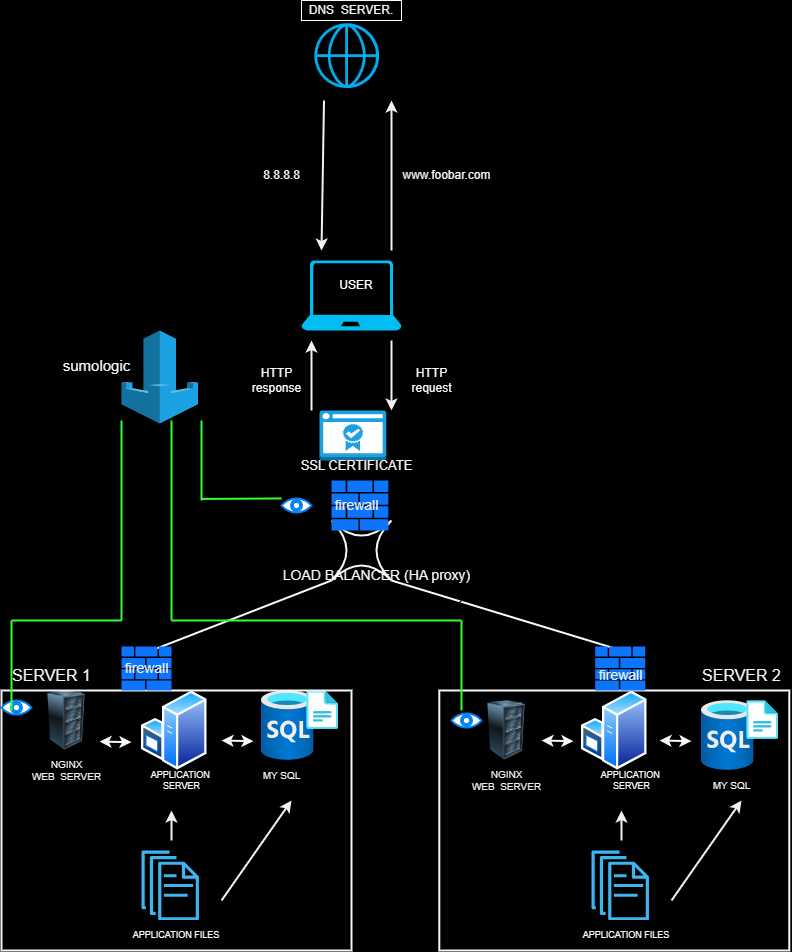

The diagram above was exported from draw.io. Its source (the exported page's mxGraphModel, read from the mxfile embedded in the PNG):
<mxGraphModel dx="983" dy="694" grid="1" gridSize="10" guides="1" tooltips="1" connect="1" arrows="1" fold="1" page="1" pageScale="1" pageWidth="850" pageHeight="1100" background="#000000" math="0" shadow="0">
  <root>
    <mxCell id="0" />
    <mxCell id="1" parent="0" />
    <mxCell id="7es05JBVJRwuDecaKRFM-1" value="" style="image;html=1;image=img/lib/clip_art/computers/Server_Rack_128x128.png" vertex="1" parent="1">
      <mxGeometry x="70" y="710" width="70" height="60" as="geometry" />
    </mxCell>
    <mxCell id="7es05JBVJRwuDecaKRFM-2" value="NGINX&lt;br style=&quot;font-size: 10px;&quot;&gt;WEB&amp;nbsp; SERVER" style="text;html=1;align=center;verticalAlign=middle;resizable=0;points=[];autosize=1;strokeColor=none;fillColor=none;fontColor=#F2F2F2;fontSize=10;" vertex="1" parent="1">
      <mxGeometry x="60" y="770" width="90" height="40" as="geometry" />
    </mxCell>
    <mxCell id="7es05JBVJRwuDecaKRFM-3" value="" style="image;aspect=fixed;perimeter=ellipsePerimeter;html=1;align=center;shadow=0;dashed=0;spacingTop=3;image=img/lib/active_directory/windows_server.svg;" vertex="1" parent="1">
      <mxGeometry x="180" y="710" width="65.6" height="80" as="geometry" />
    </mxCell>
    <mxCell id="7es05JBVJRwuDecaKRFM-4" value="" style="image;aspect=fixed;html=1;points=[];align=center;fontSize=12;image=img/lib/azure2/databases/SQL_Server_Registries.svg;" vertex="1" parent="1">
      <mxGeometry x="300" y="710" width="76.78" height="70" as="geometry" />
    </mxCell>
    <mxCell id="7es05JBVJRwuDecaKRFM-5" value="" style="sketch=0;outlineConnect=0;dashed=0;verticalLabelPosition=bottom;verticalAlign=top;align=center;html=1;fontSize=12;fontStyle=0;aspect=fixed;pointerEvents=1;shape=mxgraph.aws4.documents;fillColor=#3FB5F0;strokeColor=#000000;" vertex="1" parent="1">
      <mxGeometry x="180" y="870" width="57.44" height="70" as="geometry" />
    </mxCell>
    <mxCell id="7es05JBVJRwuDecaKRFM-6" value="" style="image;html=1;image=img/lib/clip_art/computers/Server_Rack_128x128.png" vertex="1" parent="1">
      <mxGeometry x="510" y="720" width="70" height="60" as="geometry" />
    </mxCell>
    <mxCell id="7es05JBVJRwuDecaKRFM-7" value="" style="image;aspect=fixed;perimeter=ellipsePerimeter;html=1;align=center;shadow=0;dashed=0;spacingTop=3;image=img/lib/active_directory/windows_server.svg;" vertex="1" parent="1">
      <mxGeometry x="620" y="710" width="65.6" height="80" as="geometry" />
    </mxCell>
    <mxCell id="7es05JBVJRwuDecaKRFM-8" value="" style="image;aspect=fixed;html=1;points=[];align=center;fontSize=12;image=img/lib/azure2/databases/SQL_Server_Registries.svg;" vertex="1" parent="1">
      <mxGeometry x="740" y="720" width="76.78" height="70" as="geometry" />
    </mxCell>
    <mxCell id="7es05JBVJRwuDecaKRFM-9" value="" style="sketch=0;outlineConnect=0;dashed=0;verticalLabelPosition=bottom;verticalAlign=top;align=center;html=1;fontSize=12;fontStyle=0;aspect=fixed;pointerEvents=1;shape=mxgraph.aws4.documents;fillColor=#3FB5F0;strokeColor=#000000;" vertex="1" parent="1">
      <mxGeometry x="630" y="870" width="57.44" height="70" as="geometry" />
    </mxCell>
    <mxCell id="7es05JBVJRwuDecaKRFM-10" value="&lt;font color=&quot;#fcfcfc&quot; style=&quot;font-size: 9px;&quot;&gt;APPLICATION&amp;nbsp;&lt;br style=&quot;font-size: 9px;&quot;&gt;SERVER&lt;br style=&quot;font-size: 9px;&quot;&gt;&lt;/font&gt;" style="text;html=1;align=center;verticalAlign=middle;resizable=0;points=[];autosize=1;strokeColor=none;fillColor=none;fontSize=9;" vertex="1" parent="1">
      <mxGeometry x="180" y="780" width="80" height="40" as="geometry" />
    </mxCell>
    <mxCell id="7es05JBVJRwuDecaKRFM-11" value="&lt;font color=&quot;#f5f5f5&quot; style=&quot;font-size: 10px;&quot;&gt;MY SQL&lt;/font&gt;" style="text;html=1;align=center;verticalAlign=middle;resizable=0;points=[];autosize=1;strokeColor=none;fillColor=none;fontSize=10;" vertex="1" parent="1">
      <mxGeometry x="290" y="780" width="60" height="30" as="geometry" />
    </mxCell>
    <mxCell id="7es05JBVJRwuDecaKRFM-12" value="APPLICATION FILES" style="whiteSpace=wrap;html=1;fillColor=none;fontColor=#FFFFFF;fontSize=9;" vertex="1" parent="1">
      <mxGeometry x="170" y="940" width="90" height="30" as="geometry" />
    </mxCell>
    <mxCell id="7es05JBVJRwuDecaKRFM-13" value="APPLICATION FILES" style="whiteSpace=wrap;html=1;fillColor=none;fontColor=#FFFFFF;fontSize=9;" vertex="1" parent="1">
      <mxGeometry x="620" y="940" width="90" height="30" as="geometry" />
    </mxCell>
    <mxCell id="7es05JBVJRwuDecaKRFM-14" value="&lt;font color=&quot;#f5f5f5&quot; style=&quot;font-size: 10px;&quot;&gt;MY SQL&lt;/font&gt;" style="text;html=1;align=center;verticalAlign=middle;resizable=0;points=[];autosize=1;strokeColor=none;fillColor=none;fontSize=10;" vertex="1" parent="1">
      <mxGeometry x="740" y="790" width="60" height="30" as="geometry" />
    </mxCell>
    <mxCell id="7es05JBVJRwuDecaKRFM-15" value="&lt;font color=&quot;#fcfcfc&quot; style=&quot;font-size: 9px;&quot;&gt;APPLICATION&amp;nbsp;&lt;br style=&quot;font-size: 9px;&quot;&gt;SERVER&lt;br style=&quot;font-size: 9px;&quot;&gt;&lt;/font&gt;" style="text;html=1;align=center;verticalAlign=middle;resizable=0;points=[];autosize=1;strokeColor=none;fillColor=none;fontSize=9;" vertex="1" parent="1">
      <mxGeometry x="630" y="780" width="80" height="40" as="geometry" />
    </mxCell>
    <mxCell id="7es05JBVJRwuDecaKRFM-16" value="NGINX&lt;br style=&quot;font-size: 10px;&quot;&gt;WEB&amp;nbsp; SERVER" style="text;html=1;align=center;verticalAlign=middle;resizable=0;points=[];autosize=1;strokeColor=none;fillColor=none;fontColor=#F2F2F2;fontSize=10;" vertex="1" parent="1">
      <mxGeometry x="500" y="780" width="90" height="40" as="geometry" />
    </mxCell>
    <mxCell id="7es05JBVJRwuDecaKRFM-17" value="" style="shape=switch;whiteSpace=wrap;html=1;fillColor=none;strokeColor=#F5F5F5;strokeWidth=2;" vertex="1" parent="1">
      <mxGeometry x="370" y="540" width="60" height="60" as="geometry" />
    </mxCell>
    <mxCell id="7es05JBVJRwuDecaKRFM-18" value="" style="rounded=0;whiteSpace=wrap;html=1;fillColor=none;strokeColor=#F5F5F5;strokeWidth=2;" vertex="1" parent="1">
      <mxGeometry x="477.8" y="710" width="350" height="260" as="geometry" />
    </mxCell>
    <mxCell id="7es05JBVJRwuDecaKRFM-19" value="" style="rounded=0;whiteSpace=wrap;html=1;fillColor=none;strokeColor=#F5F5F5;strokeWidth=2;" vertex="1" parent="1">
      <mxGeometry x="40" y="710" width="350" height="260" as="geometry" />
    </mxCell>
    <mxCell id="7es05JBVJRwuDecaKRFM-20" value="" style="endArrow=none;html=1;rounded=0;strokeColor=#FCFCFC;entryX=0;entryY=1;entryDx=0;entryDy=0;entryPerimeter=0;strokeWidth=2;" edge="1" parent="1" target="7es05JBVJRwuDecaKRFM-17">
      <mxGeometry width="50" height="50" relative="1" as="geometry">
        <mxPoint x="190" y="670" as="sourcePoint" />
        <mxPoint x="370" y="550" as="targetPoint" />
      </mxGeometry>
    </mxCell>
    <mxCell id="7es05JBVJRwuDecaKRFM-21" value="" style="endArrow=none;html=1;rounded=0;strokeColor=#FCFCFC;exitX=1;exitY=1;exitDx=0;exitDy=0;exitPerimeter=0;strokeWidth=2;" edge="1" parent="1" source="7es05JBVJRwuDecaKRFM-17">
      <mxGeometry width="50" height="50" relative="1" as="geometry">
        <mxPoint x="540" y="610" as="sourcePoint" />
        <mxPoint x="660" y="670" as="targetPoint" />
      </mxGeometry>
    </mxCell>
    <mxCell id="7es05JBVJRwuDecaKRFM-22" value="" style="shape=image;html=1;verticalAlign=top;verticalLabelPosition=bottom;labelBackgroundColor=#ffffff;imageAspect=0;aspect=fixed;image=https://cdn4.iconfinder.com/data/icons/for-your-interface-free-samples/128/Globe-128.png" vertex="1" parent="1">
      <mxGeometry x="340" y="30" width="90" height="90" as="geometry" />
    </mxCell>
    <mxCell id="7es05JBVJRwuDecaKRFM-23" value="" style="verticalLabelPosition=bottom;html=1;verticalAlign=top;align=center;strokeColor=none;fillColor=#00BEF2;shape=mxgraph.azure.laptop;pointerEvents=1;" vertex="1" parent="1">
      <mxGeometry x="340" y="280" width="100" height="70" as="geometry" />
    </mxCell>
    <mxCell id="7es05JBVJRwuDecaKRFM-24" value="DNS&amp;nbsp; SERVER." style="whiteSpace=wrap;html=1;fillColor=none;strokeColor=#FCFCFC;fontColor=#F5F5F5;" vertex="1" parent="1">
      <mxGeometry x="340" y="20" width="100" height="20" as="geometry" />
    </mxCell>
    <mxCell id="7es05JBVJRwuDecaKRFM-25" value="USER" style="whiteSpace=wrap;html=1;fillColor=none;fontColor=#FFFFFF;" vertex="1" parent="1">
      <mxGeometry x="370" y="300" width="50" height="10" as="geometry" />
    </mxCell>
    <mxCell id="7es05JBVJRwuDecaKRFM-26" value="&lt;font color=&quot;#f5f5f5&quot; style=&quot;font-size: 16px;&quot;&gt;SERVER 1&lt;/font&gt;" style="text;html=1;align=center;verticalAlign=middle;resizable=0;points=[];autosize=1;strokeColor=none;fillColor=none;fontSize=16;" vertex="1" parent="1">
      <mxGeometry x="40" y="680" width="100" height="30" as="geometry" />
    </mxCell>
    <mxCell id="7es05JBVJRwuDecaKRFM-27" value="&lt;font color=&quot;#f5f5f5&quot; style=&quot;font-size: 16px;&quot;&gt;SERVER 2&lt;/font&gt;" style="text;html=1;align=center;verticalAlign=middle;resizable=0;points=[];autosize=1;strokeColor=none;fillColor=none;fontSize=16;" vertex="1" parent="1">
      <mxGeometry x="730" y="680" width="100" height="30" as="geometry" />
    </mxCell>
    <mxCell id="7es05JBVJRwuDecaKRFM-28" value="&lt;font style=&quot;font-size: 14px;&quot; color=&quot;#fafafa&quot;&gt;LOAD BALANCER (HA proxy)&lt;/font&gt;" style="text;html=1;align=center;verticalAlign=middle;resizable=0;points=[];autosize=1;strokeColor=none;fillColor=none;" vertex="1" parent="1">
      <mxGeometry x="310" y="580" width="210" height="30" as="geometry" />
    </mxCell>
    <mxCell id="7es05JBVJRwuDecaKRFM-29" value="" style="endArrow=classic;html=1;rounded=0;strokeColor=#F2F2F2;strokeWidth=2;" edge="1" parent="1">
      <mxGeometry width="50" height="50" relative="1" as="geometry">
        <mxPoint x="430" y="360" as="sourcePoint" />
        <mxPoint x="430" y="430" as="targetPoint" />
        <Array as="points" />
      </mxGeometry>
    </mxCell>
    <mxCell id="7es05JBVJRwuDecaKRFM-30" value="" style="endArrow=classic;html=1;rounded=0;strokeColor=#F2F2F2;strokeWidth=2;" edge="1" parent="1">
      <mxGeometry width="50" height="50" relative="1" as="geometry">
        <mxPoint x="350" y="430" as="sourcePoint" />
        <mxPoint x="350" y="360" as="targetPoint" />
        <Array as="points" />
      </mxGeometry>
    </mxCell>
    <mxCell id="7es05JBVJRwuDecaKRFM-31" value="" style="endArrow=classic;html=1;rounded=0;strokeColor=#F2F2F2;strokeWidth=2;exitX=0.25;exitY=1;exitDx=0;exitDy=0;" edge="1" parent="1" source="7es05JBVJRwuDecaKRFM-22">
      <mxGeometry width="50" height="50" relative="1" as="geometry">
        <mxPoint x="360" y="160" as="sourcePoint" />
        <mxPoint x="360" y="270" as="targetPoint" />
        <Array as="points" />
      </mxGeometry>
    </mxCell>
    <mxCell id="7es05JBVJRwuDecaKRFM-32" value="" style="endArrow=classic;html=1;rounded=0;strokeColor=#F2F2F2;strokeWidth=2;entryX=1;entryY=1;entryDx=0;entryDy=0;" edge="1" parent="1" target="7es05JBVJRwuDecaKRFM-22">
      <mxGeometry width="50" height="50" relative="1" as="geometry">
        <mxPoint x="430" y="270" as="sourcePoint" />
        <mxPoint x="430" y="220" as="targetPoint" />
        <Array as="points" />
      </mxGeometry>
    </mxCell>
    <mxCell id="7es05JBVJRwuDecaKRFM-33" value="&lt;font color=&quot;#fcfcfc&quot;&gt;HTTP&lt;br&gt;request&lt;br&gt;&lt;/font&gt;" style="text;html=1;align=center;verticalAlign=middle;resizable=0;points=[];autosize=1;strokeColor=none;fillColor=none;" vertex="1" parent="1">
      <mxGeometry x="440" y="380" width="60" height="40" as="geometry" />
    </mxCell>
    <mxCell id="7es05JBVJRwuDecaKRFM-34" value="&lt;font color=&quot;#fcfcfc&quot;&gt;HTTP&lt;br&gt;response&lt;br&gt;&lt;/font&gt;" style="text;html=1;align=center;verticalAlign=middle;resizable=0;points=[];autosize=1;strokeColor=none;fillColor=none;" vertex="1" parent="1">
      <mxGeometry x="280" y="380" width="70" height="40" as="geometry" />
    </mxCell>
    <mxCell id="7es05JBVJRwuDecaKRFM-35" value="&lt;font color=&quot;#f7f7f7&quot;&gt;www.foobar.com&lt;/font&gt;" style="text;html=1;align=center;verticalAlign=middle;resizable=0;points=[];autosize=1;strokeColor=none;fillColor=none;" vertex="1" parent="1">
      <mxGeometry x="430" y="180" width="110" height="30" as="geometry" />
    </mxCell>
    <mxCell id="7es05JBVJRwuDecaKRFM-36" value="&lt;font color=&quot;#f5f5f5&quot;&gt;8.8.8.8&lt;/font&gt;" style="text;html=1;align=center;verticalAlign=middle;resizable=0;points=[];autosize=1;strokeColor=none;fillColor=none;" vertex="1" parent="1">
      <mxGeometry x="290" y="180" width="60" height="30" as="geometry" />
    </mxCell>
    <mxCell id="7es05JBVJRwuDecaKRFM-37" value="" style="endArrow=classic;html=1;rounded=0;strokeColor=#F2F2F2;strokeWidth=2;" edge="1" parent="1">
      <mxGeometry width="50" height="50" relative="1" as="geometry">
        <mxPoint x="260" y="920" as="sourcePoint" />
        <mxPoint x="330" y="820" as="targetPoint" />
        <Array as="points" />
      </mxGeometry>
    </mxCell>
    <mxCell id="7es05JBVJRwuDecaKRFM-38" value="" style="endArrow=classic;html=1;rounded=0;strokeColor=#F2F2F2;strokeWidth=2;" edge="1" parent="1">
      <mxGeometry width="50" height="50" relative="1" as="geometry">
        <mxPoint x="210" y="860" as="sourcePoint" />
        <mxPoint x="210" y="830" as="targetPoint" />
        <Array as="points" />
      </mxGeometry>
    </mxCell>
    <mxCell id="7es05JBVJRwuDecaKRFM-39" value="" style="endArrow=classic;html=1;rounded=0;strokeColor=#F2F2F2;strokeWidth=2;" edge="1" parent="1">
      <mxGeometry width="50" height="50" relative="1" as="geometry">
        <mxPoint x="660" y="860" as="sourcePoint" />
        <mxPoint x="660" y="830" as="targetPoint" />
        <Array as="points" />
      </mxGeometry>
    </mxCell>
    <mxCell id="7es05JBVJRwuDecaKRFM-40" value="" style="endArrow=classic;html=1;rounded=0;strokeColor=#F2F2F2;strokeWidth=2;" edge="1" parent="1">
      <mxGeometry width="50" height="50" relative="1" as="geometry">
        <mxPoint x="710" y="920" as="sourcePoint" />
        <mxPoint x="780" y="820" as="targetPoint" />
        <Array as="points" />
      </mxGeometry>
    </mxCell>
    <mxCell id="7es05JBVJRwuDecaKRFM-41" value="" style="sketch=0;aspect=fixed;pointerEvents=1;shadow=0;dashed=0;html=1;strokeColor=none;labelPosition=center;verticalLabelPosition=bottom;verticalAlign=top;align=center;fillColor=#0D75FC;shape=mxgraph.mscae.enterprise.firewall" vertex="1" parent="1">
      <mxGeometry x="160" y="666" width="50" height="44" as="geometry" />
    </mxCell>
    <mxCell id="7es05JBVJRwuDecaKRFM-42" value="" style="sketch=0;aspect=fixed;pointerEvents=1;shadow=0;dashed=0;html=1;strokeColor=none;labelPosition=center;verticalLabelPosition=bottom;verticalAlign=top;align=center;fillColor=#0D75FC;shape=mxgraph.mscae.enterprise.firewall" vertex="1" parent="1">
      <mxGeometry x="633.72" y="666" width="50" height="44" as="geometry" />
    </mxCell>
    <mxCell id="7es05JBVJRwuDecaKRFM-43" value="" style="sketch=0;aspect=fixed;pointerEvents=1;shadow=0;dashed=0;html=1;strokeColor=none;labelPosition=center;verticalLabelPosition=bottom;verticalAlign=top;align=center;fillColor=#0D75FC;shape=mxgraph.mscae.enterprise.firewall" vertex="1" parent="1">
      <mxGeometry x="370.00000000000006" y="500" width="56.82" height="50" as="geometry" />
    </mxCell>
    <mxCell id="7es05JBVJRwuDecaKRFM-44" value="&lt;font color=&quot;#f0f0f0&quot; style=&quot;font-size: 14px;&quot;&gt;firewall&lt;/font&gt;" style="text;html=1;align=center;verticalAlign=middle;resizable=0;points=[];autosize=1;strokeColor=none;fillColor=none;fontSize=14;" vertex="1" parent="1">
      <mxGeometry x="360" y="510" width="70" height="30" as="geometry" />
    </mxCell>
    <mxCell id="7es05JBVJRwuDecaKRFM-45" value="&lt;font color=&quot;#f0f0f0&quot; style=&quot;font-size: 14px;&quot;&gt;firewall&lt;/font&gt;" style="text;html=1;align=center;verticalAlign=middle;resizable=0;points=[];autosize=1;strokeColor=none;fillColor=none;fontSize=14;" vertex="1" parent="1">
      <mxGeometry x="150" y="673" width="70" height="30" as="geometry" />
    </mxCell>
    <mxCell id="7es05JBVJRwuDecaKRFM-46" value="&lt;font color=&quot;#f0f0f0&quot; style=&quot;font-size: 14px;&quot;&gt;firewall&lt;/font&gt;" style="text;html=1;align=center;verticalAlign=middle;resizable=0;points=[];autosize=1;strokeColor=none;fillColor=none;fontSize=14;" vertex="1" parent="1">
      <mxGeometry x="623.72" y="680" width="70" height="30" as="geometry" />
    </mxCell>
    <mxCell id="7es05JBVJRwuDecaKRFM-47" value="" style="outlineConnect=0;dashed=0;verticalLabelPosition=bottom;verticalAlign=top;align=center;html=1;shape=mxgraph.aws3.certificate_manager_2;fillColor=#1ba1e2;strokeColor=#006EAF;fontColor=#ffffff;" vertex="1" parent="1">
      <mxGeometry x="358" y="430" width="66.75" height="50" as="geometry" />
    </mxCell>
    <mxCell id="7es05JBVJRwuDecaKRFM-48" value="&lt;font color=&quot;#f5f5f5&quot;&gt;&lt;span style=&quot;font-size: 13px;&quot;&gt;SSL CERTIFICATE&lt;/span&gt;&lt;/font&gt;" style="text;html=1;align=center;verticalAlign=middle;resizable=0;points=[];autosize=1;strokeColor=none;fillColor=none;" vertex="1" parent="1">
      <mxGeometry x="325" y="470" width="140" height="30" as="geometry" />
    </mxCell>
    <mxCell id="7es05JBVJRwuDecaKRFM-49" value="" style="html=1;verticalLabelPosition=bottom;align=center;labelBackgroundColor=#ffffff;verticalAlign=top;strokeWidth=2;strokeColor=#0080F0;shadow=0;dashed=0;shape=mxgraph.ios7.icons.eye;" vertex="1" parent="1">
      <mxGeometry x="40" y="720" width="30" height="14.1" as="geometry" />
    </mxCell>
    <mxCell id="7es05JBVJRwuDecaKRFM-50" value="" style="html=1;verticalLabelPosition=bottom;align=center;labelBackgroundColor=#ffffff;verticalAlign=top;strokeWidth=2;strokeColor=#0080F0;shadow=0;dashed=0;shape=mxgraph.ios7.icons.eye;" vertex="1" parent="1">
      <mxGeometry x="490" y="732.95" width="30" height="14.1" as="geometry" />
    </mxCell>
    <mxCell id="7es05JBVJRwuDecaKRFM-51" value="" style="html=1;verticalLabelPosition=bottom;align=center;labelBackgroundColor=#ffffff;verticalAlign=top;strokeWidth=2;strokeColor=#0080F0;shadow=0;dashed=0;shape=mxgraph.ios7.icons.eye;" vertex="1" parent="1">
      <mxGeometry x="320" y="517.95" width="30" height="14.1" as="geometry" />
    </mxCell>
    <mxCell id="7es05JBVJRwuDecaKRFM-52" value="" style="endArrow=none;html=1;rounded=0;" edge="1" parent="1">
      <mxGeometry width="50" height="50" relative="1" as="geometry">
        <mxPoint x="450" y="670" as="sourcePoint" />
        <mxPoint x="500" y="620" as="targetPoint" />
      </mxGeometry>
    </mxCell>
    <mxCell id="7es05JBVJRwuDecaKRFM-53" value="" style="endArrow=none;html=1;rounded=0;strokeColor=#33FF33;strokeWidth=2;" edge="1" parent="1">
      <mxGeometry width="50" height="50" relative="1" as="geometry">
        <mxPoint x="210" y="640" as="sourcePoint" />
        <mxPoint x="500" y="640" as="targetPoint" />
      </mxGeometry>
    </mxCell>
    <mxCell id="7es05JBVJRwuDecaKRFM-54" value="" style="endArrow=none;html=1;rounded=0;strokeColor=#33FF33;strokeWidth=2;" edge="1" parent="1">
      <mxGeometry width="50" height="50" relative="1" as="geometry">
        <mxPoint x="240" y="518.45" as="sourcePoint" />
        <mxPoint x="320" y="517.95" as="targetPoint" />
      </mxGeometry>
    </mxCell>
    <mxCell id="7es05JBVJRwuDecaKRFM-55" value="" style="endArrow=none;html=1;rounded=0;strokeColor=#33FF33;strokeWidth=2;entryX=0.333;entryY=-0.209;entryDx=0;entryDy=0;entryPerimeter=0;" edge="1" parent="1" target="7es05JBVJRwuDecaKRFM-50">
      <mxGeometry width="50" height="50" relative="1" as="geometry">
        <mxPoint x="500" y="640" as="sourcePoint" />
        <mxPoint x="560" y="679.5" as="targetPoint" />
      </mxGeometry>
    </mxCell>
    <mxCell id="7es05JBVJRwuDecaKRFM-56" value="" style="endArrow=none;html=1;rounded=0;strokeColor=#33FF33;strokeWidth=2;entryX=0.333;entryY=-0.209;entryDx=0;entryDy=0;entryPerimeter=0;" edge="1" parent="1">
      <mxGeometry width="50" height="50" relative="1" as="geometry">
        <mxPoint x="50" y="640" as="sourcePoint" />
        <mxPoint x="50" y="730" as="targetPoint" />
      </mxGeometry>
    </mxCell>
    <mxCell id="7es05JBVJRwuDecaKRFM-57" value="" style="endArrow=none;html=1;rounded=0;strokeColor=#33FF33;strokeWidth=2;" edge="1" parent="1">
      <mxGeometry width="50" height="50" relative="1" as="geometry">
        <mxPoint x="50" y="640" as="sourcePoint" />
        <mxPoint x="160" y="640" as="targetPoint" />
      </mxGeometry>
    </mxCell>
    <mxCell id="7es05JBVJRwuDecaKRFM-58" value="" style="endArrow=none;html=1;rounded=0;strokeColor=#33FF33;strokeWidth=2;" edge="1" parent="1">
      <mxGeometry width="50" height="50" relative="1" as="geometry">
        <mxPoint x="210" y="640" as="sourcePoint" />
        <mxPoint x="210" y="440" as="targetPoint" />
      </mxGeometry>
    </mxCell>
    <mxCell id="7es05JBVJRwuDecaKRFM-59" value="" style="endArrow=none;html=1;rounded=0;strokeColor=#33FF33;strokeWidth=2;" edge="1" parent="1">
      <mxGeometry width="50" height="50" relative="1" as="geometry">
        <mxPoint x="160" y="640" as="sourcePoint" />
        <mxPoint x="160" y="440" as="targetPoint" />
      </mxGeometry>
    </mxCell>
    <mxCell id="7es05JBVJRwuDecaKRFM-60" value="" style="endArrow=none;html=1;rounded=0;strokeColor=#33FF33;strokeWidth=2;" edge="1" parent="1">
      <mxGeometry width="50" height="50" relative="1" as="geometry">
        <mxPoint x="240" y="520" as="sourcePoint" />
        <mxPoint x="240" y="440" as="targetPoint" />
      </mxGeometry>
    </mxCell>
    <mxCell id="7es05JBVJRwuDecaKRFM-61" value="" style="outlineConnect=0;dashed=0;verticalLabelPosition=bottom;verticalAlign=top;align=center;html=1;shape=mxgraph.aws3.waf;fillColor=#1ba1e2;fontColor=#ffffff;strokeColor=#006EAF;" vertex="1" parent="1">
      <mxGeometry x="160" y="350" width="76.5" height="93" as="geometry" />
    </mxCell>
    <mxCell id="7es05JBVJRwuDecaKRFM-62" value="&lt;font style=&quot;font-size: 15px;&quot; color=&quot;#fcfcfc&quot;&gt;sumologic&lt;/font&gt;" style="text;html=1;align=center;verticalAlign=middle;resizable=0;points=[];autosize=1;strokeColor=none;fillColor=none;" vertex="1" parent="1">
      <mxGeometry x="90" y="370" width="90" height="30" as="geometry" />
    </mxCell>
    <mxCell id="7es05JBVJRwuDecaKRFM-63" value="" style="endArrow=classic;startArrow=classic;html=1;rounded=0;strokeWidth=2;strokeColor=#F7F7F7;entryX=-0.057;entryY=0.646;entryDx=0;entryDy=0;entryPerimeter=0;exitX=0.971;exitY=0.852;exitDx=0;exitDy=0;exitPerimeter=0;" edge="1" parent="1" source="7es05JBVJRwuDecaKRFM-1">
      <mxGeometry width="50" height="50" relative="1" as="geometry">
        <mxPoint x="133.39" y="761.48" as="sourcePoint" />
        <mxPoint x="170.00080000000003" y="761.6800000000001" as="targetPoint" />
      </mxGeometry>
    </mxCell>
    <mxCell id="7es05JBVJRwuDecaKRFM-64" value="" style="endArrow=classic;startArrow=classic;html=1;rounded=0;strokeWidth=2;strokeColor=#F7F7F7;entryX=-0.057;entryY=0.646;entryDx=0;entryDy=0;entryPerimeter=0;exitX=0.971;exitY=0.852;exitDx=0;exitDy=0;exitPerimeter=0;" edge="1" parent="1">
      <mxGeometry width="50" height="50" relative="1" as="geometry">
        <mxPoint x="260" y="760" as="sourcePoint" />
        <mxPoint x="292.0008" y="760.6800000000001" as="targetPoint" />
      </mxGeometry>
    </mxCell>
    <mxCell id="7es05JBVJRwuDecaKRFM-65" value="" style="endArrow=classic;startArrow=classic;html=1;rounded=0;strokeWidth=2;strokeColor=#F7F7F7;entryX=-0.057;entryY=0.646;entryDx=0;entryDy=0;entryPerimeter=0;exitX=0.971;exitY=0.852;exitDx=0;exitDy=0;exitPerimeter=0;" edge="1" parent="1">
      <mxGeometry width="50" height="50" relative="1" as="geometry">
        <mxPoint x="580" y="760" as="sourcePoint" />
        <mxPoint x="612.0008" y="760.6800000000001" as="targetPoint" />
      </mxGeometry>
    </mxCell>
    <mxCell id="7es05JBVJRwuDecaKRFM-66" value="" style="endArrow=classic;startArrow=classic;html=1;rounded=0;strokeWidth=2;strokeColor=#F7F7F7;entryX=-0.057;entryY=0.646;entryDx=0;entryDy=0;entryPerimeter=0;exitX=0.971;exitY=0.852;exitDx=0;exitDy=0;exitPerimeter=0;" edge="1" parent="1">
      <mxGeometry width="50" height="50" relative="1" as="geometry">
        <mxPoint x="698" y="760" as="sourcePoint" />
        <mxPoint x="730.0008" y="760.6800000000001" as="targetPoint" />
      </mxGeometry>
    </mxCell>
  </root>
</mxGraphModel>